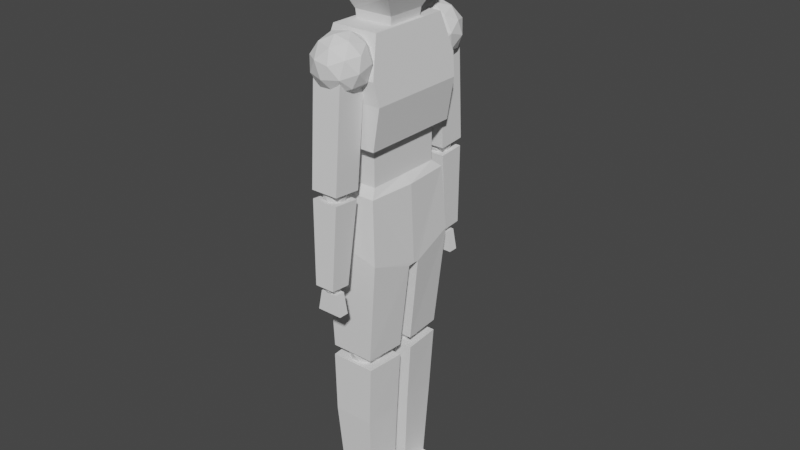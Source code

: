 # Source: person.blend  (saved by Blender 2.93.21; exported with 4.5.12 LTS)
import bpy
from mathutils import Matrix  # noqa: F401  (used for matrix-valued properties, if any)

bpy.ops.wm.read_factory_settings(use_empty=True)
scene = bpy.context.scene
scene.name = 'Scene'

# ---- collections
col_collection = bpy.data.collections.new('Collection'); scene.collection.children.link(col_collection)
col_collection_2 = bpy.data.collections.new('Collection 2'); scene.collection.children.link(col_collection_2)

# ---- world
world_world = bpy.data.worlds.new('World'); scene.world = world_world
world_world.use_nodes = True; world_world.node_tree.nodes.clear()
_N = world_world.node_tree.nodes; _L = world_world.node_tree.links
n0 = _N.new('ShaderNodeOutputWorld'); n0.name = 'World Output'; n0.location = (300, 300)
n1 = _N.new('ShaderNodeBackground'); n1.name = 'Background'; n1.location = (10, 300)
n1.inputs[0].default_value = (0.05088, 0.05088, 0.05088, 1.0)
_L.new(n1.outputs[0], n0.inputs[0])
n0.is_active_output = True
world_world.color = (0.05088, 0.05088, 0.05088)
world_world.use_sun_shadow = False
world_world.sun_shadow_jitter_overblur = 0.0

# ---- meshes
me_cube_001 = bpy.data.meshes.new('Cube.001')
me_cube_001.from_pydata([(-1.31, -0.9661, -0.4995), (-0.7474, -0.7474, 1.071), (-1.31, 0.9661, -0.4995), (-0.7474, 0.7474, 1.071), (1.144, -0.9661, -0.9575), (0.7474, -0.7474, 1.071), (1.144, 0.9661, -0.9575), (0.7474, 0.7474, 1.071), (-1.152, 0.903, -3.952), (-0.7474, 0.0, 1.071), (0.7195, 0.903, -3.952), (0.7474, 0.0, 1.071), (-1.112, 0.0, 0.858), (-0.9669, 0.9077, 0.858), (0.9669, 0.9077, 0.858), (1.112, 0.0, 0.858), (0.9669, -0.9077, 0.858), (-0.9669, -0.9077, 0.858), (-0.7474, 0.0, 2.111), (-0.7474, 0.7474, 2.111), (0.7474, 0.7474, 2.111), (0.7474, 0.0, 2.111), (0.7474, -0.7474, 2.111), (-0.7474, -0.7474, 2.111), (-1.11, 0.0, 2.182), (-1.11, 0.9523, 2.182), (1.11, 0.9523, 2.182), (1.11, 0.0, 2.182), (1.11, -0.9523, 2.182), (-1.11, -0.9523, 2.182), (-1.409, 0.0, 3.372), (-1.409, 0.9531, 3.372), (1.409, 0.9531, 3.372), (1.409, 0.0, 3.372), (1.409, -0.9531, 3.372), (-1.409, -0.9531, 3.372), (-0.9878, 0.0, 5.069), (-0.9878, 0.794, 5.069), (0.9878, 0.794, 5.069), (0.9878, 0.0, 5.069), (0.9878, -0.794, 5.069), (-0.9878, -0.794, 5.069), (-1.414, 0.118, -0.961), (-1.414, -0.118, -0.961), (-1.427, 0.0, -0.936), (1.248, -0.118, -1.419), (1.248, 0.118, -1.419), (1.261, 0.0, -1.394), (-1.152, -0.903, -3.952), (0.7195, -0.903, -3.952), (0.8396, -0.144, -3.952), (-1.272, -0.144, -3.952), (-1.272, 0.144, -3.952), (0.8396, 0.144, -3.952), (1.252, 0.0, 4.005), (1.252, 1.006, 4.005), (-1.252, -1.006, 4.005), (1.252, -1.006, 4.005), (-1.252, 1.006, 4.005), (-1.252, 0.0, 4.005)], [], [(6, 14, 15, 47, 46), (2, 13, 14, 6), (4, 16, 17, 0), (42, 44, 12, 13, 2), (42, 2, 8, 52), (45, 47, 15, 16, 4), (45, 4, 49, 50), (11, 7, 20, 21), (9, 3, 13, 12), (3, 7, 14, 13), (11, 5, 16, 15), (5, 1, 17, 16), (1, 9, 12, 17), (7, 11, 15, 14), (22, 21, 27, 28), (1, 5, 22, 23), (7, 3, 19, 20), (9, 1, 23, 18), (5, 11, 21, 22), (3, 9, 18, 19), (19, 18, 24, 25), (21, 20, 26, 27), (23, 22, 28, 29), (20, 19, 25, 26), (18, 23, 29, 24), (26, 25, 31, 32), (24, 29, 35, 30), (28, 27, 33, 34), (25, 24, 30, 31), (27, 26, 32, 33), (29, 28, 34, 35), (54, 55, 38, 39), (56, 57, 40, 41), (55, 58, 37, 38), (59, 56, 41, 36), (57, 54, 39, 40), (58, 59, 36, 37), (36, 41, 40, 39, 38, 37), (42, 43, 44), (45, 46, 47), (45, 43, 42, 46), (0, 17, 12, 44, 43), (0, 43, 51, 48), (4, 0, 48, 49), (43, 45, 50, 51), (2, 6, 10, 8), (6, 46, 53, 10), (46, 42, 52, 53), (31, 30, 59, 58), (34, 33, 54, 57), (30, 35, 56, 59), (32, 31, 58, 55), (35, 34, 57, 56), (33, 32, 55, 54), (10, 53, 52, 8), (50, 49, 48, 51)])
_uv = me_cube_001.uv_layers.new(name='UVMap')
_uv.uv.foreach_set('vector', [0.375, 0.5, 0.625, 0.5, 0.625, 0.625, 0.381, 0.625, 0.375, 0.6173, 0.375, 0.25, 0.625, 0.25, 0.625, 0.5, 0.375, 0.5, 0.375, 0.75, 0.625, 0.75, 0.625, 1.0, 0.375, 1.0, 0.375, 0.1327, 0.381, 0.125, 0.625, 0.125, 0.625, 0.25, 0.375, 0.25, 0.375, 0.1327, 0.375, 0.25, 0.375, 0.25, 0.375, 0.1327, 0.375, 0.6327, 0.381, 0.625, 0.625, 0.625, 0.625, 0.75, 0.375, 0.75, 0.375, 0.6327, 0.375, 0.75, 0.375, 0.75, 0.375, 0.6327, 0.6438, 0.625, 0.6438, 0.5188, 0.6438, 0.5188, 0.6438, 0.625, 0.8562, 0.625, 0.8562, 0.5188, 0.875, 0.5, 0.875, 0.625, 0.8562, 0.5188, 0.6438, 0.5188, 0.625, 0.5, 0.875, 0.5, 0.6438, 0.625, 0.6438, 0.7312, 0.625, 0.75, 0.625, 0.625, 0.6438, 0.7312, 0.8562, 0.7312, 0.875, 0.75, 0.625, 0.75, 0.8562, 0.7312, 0.8562, 0.625, 0.875, 0.625, 0.875, 0.75, 0.6438, 0.5188, 0.6438, 0.625, 0.625, 0.625, 0.625, 0.5, 0.6438, 0.7312, 0.6438, 0.625, 0.6438, 0.625, 0.6438, 0.7312, 0.8562, 0.7312, 0.6438, 0.7312, 0.6438, 0.7312, 0.8562, 0.7312, 0.6438, 0.5188, 0.8562, 0.5188, 0.8562, 0.5188, 0.6438, 0.5188, 0.8562, 0.625, 0.8562, 0.7312, 0.8562, 0.7312, 0.8562, 0.625, 0.6438, 0.7312, 0.6438, 0.625, 0.6438, 0.625, 0.6438, 0.7312, 0.8562, 0.5188, 0.8562, 0.625, 0.8562, 0.625, 0.8562, 0.5188, 0.8562, 0.5188, 0.8562, 0.625, 0.8562, 0.625, 0.8562, 0.5188, 0.6438, 0.625, 0.6438, 0.5188, 0.6438, 0.5188, 0.6438, 0.625, 0.8562, 0.7312, 0.6438, 0.7312, 0.6438, 0.7312, 0.8562, 0.7312, 0.6438, 0.5188, 0.8562, 0.5188, 0.8562, 0.5188, 0.6438, 0.5188, 0.8562, 0.625, 0.8562, 0.7312, 0.8562, 0.7312, 0.8562, 0.625, 0.6438, 0.5188, 0.8562, 0.5188, 0.8562, 0.5188, 0.6438, 0.5188, 0.8562, 0.625, 0.8562, 0.7312, 0.8562, 0.7312, 0.8562, 0.625, 0.6438, 0.7312, 0.6438, 0.625, 0.6438, 0.625, 0.6438, 0.7312, 0.8562, 0.5188, 0.8562, 0.625, 0.8562, 0.625, 0.8562, 0.5188, 0.6438, 0.625, 0.6438, 0.5188, 0.6438, 0.5188, 0.6438, 0.625, 0.8562, 0.7312, 0.6438, 0.7312, 0.6438, 0.7312, 0.8562, 0.7312, 0.6438, 0.625, 0.6438, 0.5188, 0.6438, 0.5188, 0.6438, 0.625, 0.8562, 0.7312, 0.6438, 0.7312, 0.6438, 0.7312, 0.8562, 0.7312, 0.6438, 0.5188, 0.8562, 0.5188, 0.8562, 0.5188, 0.6438, 0.5188, 0.8562, 0.625, 0.8562, 0.7312, 0.8562, 0.7312, 0.8562, 0.625, 0.6438, 0.7312, 0.6438, 0.625, 0.6438, 0.625, 0.6438, 0.7312, 0.8562, 0.5188, 0.8562, 0.625, 0.8562, 0.625, 0.8562, 0.5188, 0.8562, 0.625, 0.8562, 0.7312, 0.6438, 0.7312, 0.6438, 0.625, 0.6438, 0.5188, 0.8562, 0.5188, 0.3804, 0.1318, 0.375, 0.1173, 0.381, 0.125, 0.375, 0.6327, 0.3739, 0.6219, 0.381, 0.625, 0.375, 0.6327, 0.125, 0.6327, 0.125, 0.6173, 0.375, 0.6173, 0.375, 0.0, 0.625, 0.0, 0.625, 0.125, 0.381, 0.125, 0.375, 0.1173, 0.375, 0.0, 0.375, 0.1173, 0.375, 0.1173, 0.375, 0.0, 0.375, 0.75, 0.375, 1.0, 0.375, 1.0, 0.375, 0.75, 0.125, 0.6327, 0.375, 0.6327, 0.375, 0.6327, 0.125, 0.6327, 0.375, 0.25, 0.375, 0.5, 0.375, 0.5, 0.375, 0.25, 0.375, 0.5, 0.375, 0.6173, 0.375, 0.6173, 0.375, 0.5, 0.375, 0.6173, 0.125, 0.6173, 0.125, 0.6173, 0.375, 0.6173, 0.8562, 0.5188, 0.8562, 0.625, 0.8562, 0.625, 0.8562, 0.5188, 0.6438, 0.7312, 0.6438, 0.625, 0.6438, 0.625, 0.6438, 0.7312, 0.8562, 0.625, 0.8562, 0.7312, 0.8562, 0.7312, 0.8562, 0.625, 0.6438, 0.5188, 0.8562, 0.5188, 0.8562, 0.5188, 0.6438, 0.5188, 0.8562, 0.7312, 0.6438, 0.7312, 0.6438, 0.7312, 0.8562, 0.7312, 0.6438, 0.625, 0.6438, 0.5188, 0.6438, 0.5188, 0.6438, 0.625, 0.375, 0.5, 0.375, 0.6173, 0.375, 0.1327, 0.375, 0.25, 0.375, 0.6327, 0.375, 0.75, 0.375, 1.0, 0.375, 0.1173])
me_cube_001.use_remesh_fix_poles = True
me_cube_001.use_remesh_preserve_attributes = False
me_cube_001.use_mirror_y = True
me_cube_001.update()
me_plane = bpy.data.meshes.new('Plane')
me_plane.from_pydata([(4.47e-08, 0.0, -1.893), (1.369, -0.995, -0.8464), (-0.5231, -1.61, -0.8464), (-1.693, 0.0, -0.8464), (-0.5231, 1.61, -0.8464), (1.369, 0.995, -0.8464), (0.5231, -1.61, 0.8464), (-1.369, -0.995, 0.8464), (-1.369, 0.995, 0.8464), (0.5231, 1.61, 0.8464), (1.693, 0.0, 0.8464), (4.47e-08, 0.0, 1.893), (-0.3075, -0.9463, -1.61), (0.8049, -0.5848, -1.61), (0.4975, -1.531, -0.995), (1.61, 0.0, -0.995), (0.8049, 0.5848, -1.61), (-0.995, 0.0, -1.61), (-1.302, -0.9463, -0.995), (-0.3075, 0.9463, -1.61), (-1.302, 0.9463, -0.995), (0.4975, 1.531, -0.995), (1.8, -0.5848, -2.98e-07), (1.8, 0.5848, -2.98e-07), (4.47e-08, -1.893, -2.98e-07), (1.112, -1.531, -2.98e-07), (-1.8, -0.5848, -2.98e-07), (-1.112, -1.531, -2.98e-07), (-1.112, 1.531, -2.98e-07), (-1.8, 0.5848, -2.98e-07), (1.112, 1.531, -2.98e-07), (4.47e-08, 1.893, -2.98e-07), (1.302, -0.9463, 0.995), (-0.4975, -1.531, 0.995), (-1.61, 0.0, 0.995), (-0.4975, 1.531, 0.995), (1.302, 0.9463, 0.995), (0.3075, -0.9463, 1.61), (0.995, 0.0, 1.61), (-0.8049, -0.5848, 1.61), (-0.8049, 0.5848, 1.61), (0.3075, 0.9463, 1.61)], [], [(0, 13, 12), (1, 13, 15), (0, 12, 17), (0, 17, 19), (0, 19, 16), (1, 15, 22), (2, 14, 24), (3, 18, 26), (4, 20, 28), (5, 21, 30), (1, 22, 25), (2, 24, 27), (3, 26, 29), (4, 28, 31), (5, 30, 23), (6, 32, 37), (7, 33, 39), (8, 34, 40), (9, 35, 41), (10, 36, 38), (38, 41, 11), (38, 36, 41), (36, 9, 41), (41, 40, 11), (41, 35, 40), (35, 8, 40), (40, 39, 11), (40, 34, 39), (34, 7, 39), (39, 37, 11), (39, 33, 37), (33, 6, 37), (37, 38, 11), (37, 32, 38), (32, 10, 38), (23, 36, 10), (23, 30, 36), (30, 9, 36), (31, 35, 9), (31, 28, 35), (28, 8, 35), (29, 34, 8), (29, 26, 34), (26, 7, 34), (27, 33, 7), (27, 24, 33), (24, 6, 33), (25, 32, 6), (25, 22, 32), (22, 10, 32), (30, 31, 9), (30, 21, 31), (21, 4, 31), (28, 29, 8), (28, 20, 29), (20, 3, 29), (26, 27, 7), (26, 18, 27), (18, 2, 27), (24, 25, 6), (24, 14, 25), (14, 1, 25), (22, 23, 10), (22, 15, 23), (15, 5, 23), (16, 21, 5), (16, 19, 21), (19, 4, 21), (19, 20, 4), (19, 17, 20), (17, 3, 20), (17, 18, 3), (17, 12, 18), (12, 2, 18), (15, 16, 5), (15, 13, 16), (13, 0, 16), (12, 14, 2), (12, 13, 14), (13, 1, 14)])
_uv = me_plane.uv_layers.new(name='UVMap')
_uv.uv.foreach_set('vector', [0.1818, 0.0, 0.2273, 0.07873, 0.1364, 0.07873, 0.2727, 0.1575, 0.3182, 0.07873, 0.3636, 0.1575, 0.9091, 0.0, 0.9545, 0.07873, 0.8636, 0.07873, 0.7273, 0.0, 0.7727, 0.07873, 0.6818, 0.07873, 0.5455, 0.0, 0.5909, 0.07873, 0.5, 0.07873, 0.2727, 0.1575, 0.3636, 0.1575, 0.3182, 0.2362, 0.09091, 0.1575, 0.1818, 0.1575, 0.1364, 0.2362, 0.8182, 0.1575, 0.9091, 0.1575, 0.8636, 0.2362, 0.6364, 0.1575, 0.7273, 0.1575, 0.6818, 0.2362, 0.4545, 0.1575, 0.5455, 0.1575, 0.5, 0.2362, 0.2727, 0.1575, 0.3182, 0.2362, 0.2273, 0.2362, 0.09091, 0.1575, 0.1364, 0.2362, 0.04546, 0.2362, 0.8182, 0.1575, 0.8636, 0.2362, 0.7727, 0.2362, 0.6364, 0.1575, 0.6818, 0.2362, 0.5909, 0.2362, 0.4545, 0.1575, 0.5, 0.2362, 0.4091, 0.2362, 0.1818, 0.3149, 0.2727, 0.3149, 0.2273, 0.3937, 0.0, 0.3149, 0.09091, 0.3149, 0.04546, 0.3937, 0.7273, 0.3149, 0.8182, 0.3149, 0.7727, 0.3937, 0.5455, 0.3149, 0.6364, 0.3149, 0.5909, 0.3937, 0.3636, 0.3149, 0.4545, 0.3149, 0.4091, 0.3937, 0.4091, 0.3937, 0.5, 0.3937, 0.4545, 0.4724, 0.4091, 0.3937, 0.4545, 0.3149, 0.5, 0.3937, 0.4545, 0.3149, 0.5455, 0.3149, 0.5, 0.3937, 0.5909, 0.3937, 0.6818, 0.3937, 0.6364, 0.4724, 0.5909, 0.3937, 0.6364, 0.3149, 0.6818, 0.3937, 0.6364, 0.3149, 0.7273, 0.3149, 0.6818, 0.3937, 0.7727, 0.3937, 0.8636, 0.3937, 0.8182, 0.4724, 0.7727, 0.3937, 0.8182, 0.3149, 0.8636, 0.3937, 0.8182, 0.3149, 0.9091, 0.3149, 0.8636, 0.3937, 0.04546, 0.3937, 0.1364, 0.3937, 0.09091, 0.4724, 0.04546, 0.3937, 0.09091, 0.3149, 0.1364, 0.3937, 0.09091, 0.3149, 0.1818, 0.3149, 0.1364, 0.3937, 0.2273, 0.3937, 0.3182, 0.3937, 0.2727, 0.4724, 0.2273, 0.3937, 0.2727, 0.3149, 0.3182, 0.3937, 0.2727, 0.3149, 0.3636, 0.3149, 0.3182, 0.3937, 0.4091, 0.2362, 0.4545, 0.3149, 0.3636, 0.3149, 0.4091, 0.2362, 0.5, 0.2362, 0.4545, 0.3149, 0.5, 0.2362, 0.5455, 0.3149, 0.4545, 0.3149, 0.5909, 0.2362, 0.6364, 0.3149, 0.5455, 0.3149, 0.5909, 0.2362, 0.6818, 0.2362, 0.6364, 0.3149, 0.6818, 0.2362, 0.7273, 0.3149, 0.6364, 0.3149, 0.7727, 0.2362, 0.8182, 0.3149, 0.7273, 0.3149, 0.7727, 0.2362, 0.8636, 0.2362, 0.8182, 0.3149, 0.8636, 0.2362, 0.9091, 0.3149, 0.8182, 0.3149, 0.04546, 0.2362, 0.09091, 0.3149, 0.0, 0.3149, 0.04546, 0.2362, 0.1364, 0.2362, 0.09091, 0.3149, 0.1364, 0.2362, 0.1818, 0.3149, 0.09091, 0.3149, 0.2273, 0.2362, 0.2727, 0.3149, 0.1818, 0.3149, 0.2273, 0.2362, 0.3182, 0.2362, 0.2727, 0.3149, 0.3182, 0.2362, 0.3636, 0.3149, 0.2727, 0.3149, 0.5, 0.2362, 0.5909, 0.2362, 0.5455, 0.3149, 0.5, 0.2362, 0.5455, 0.1575, 0.5909, 0.2362, 0.5455, 0.1575, 0.6364, 0.1575, 0.5909, 0.2362, 0.6818, 0.2362, 0.7727, 0.2362, 0.7273, 0.3149, 0.6818, 0.2362, 0.7273, 0.1575, 0.7727, 0.2362, 0.7273, 0.1575, 0.8182, 0.1575, 0.7727, 0.2362, 0.8636, 0.2362, 0.9545, 0.2362, 0.9091, 0.3149, 0.8636, 0.2362, 0.9091, 0.1575, 0.9545, 0.2362, 0.9091, 0.1575, 1.0, 0.1575, 0.9545, 0.2362, 0.1364, 0.2362, 0.2273, 0.2362, 0.1818, 0.3149, 0.1364, 0.2362, 0.1818, 0.1575, 0.2273, 0.2362, 0.1818, 0.1575, 0.2727, 0.1575, 0.2273, 0.2362, 0.3182, 0.2362, 0.4091, 0.2362, 0.3636, 0.3149, 0.3182, 0.2362, 0.3636, 0.1575, 0.4091, 0.2362, 0.3636, 0.1575, 0.4545, 0.1575, 0.4091, 0.2362, 0.5, 0.07873, 0.5455, 0.1575, 0.4545, 0.1575, 0.5, 0.07873, 0.5909, 0.07873, 0.5455, 0.1575, 0.5909, 0.07873, 0.6364, 0.1575, 0.5455, 0.1575, 0.6818, 0.07873, 0.7273, 0.1575, 0.6364, 0.1575, 0.6818, 0.07873, 0.7727, 0.07873, 0.7273, 0.1575, 0.7727, 0.07873, 0.8182, 0.1575, 0.7273, 0.1575, 0.8636, 0.07873, 0.9091, 0.1575, 0.8182, 0.1575, 0.8636, 0.07873, 0.9545, 0.07873, 0.9091, 0.1575, 0.9545, 0.07873, 1.0, 0.1575, 0.9091, 0.1575, 0.3636, 0.1575, 0.4091, 0.07873, 0.4545, 0.1575, 0.3636, 0.1575, 0.3182, 0.07873, 0.4091, 0.07873, 0.3182, 0.07873, 0.3636, 0.0, 0.4091, 0.07873, 0.1364, 0.07873, 0.1818, 0.1575, 0.09091, 0.1575, 0.1364, 0.07873, 0.2273, 0.07873, 0.1818, 0.1575, 0.2273, 0.07873, 0.2727, 0.1575, 0.1818, 0.1575])
me_plane.use_remesh_fix_poles = True
me_plane.use_remesh_preserve_attributes = False
me_plane.update()
me_cube = bpy.data.meshes.new('Cube')
me_cube.from_pydata([(-2.704, 2.434, -13.4), (-2.915, -5.576, 6.112), (-2.704, 7.457, -11.4), (-2.915, -0.1604, 8.271), (2.704, 2.434, -13.4), (2.915, -5.576, 6.112), (2.704, 7.457, -11.4), (2.915, -0.1604, 8.271)], [], [(0, 1, 3, 2), (2, 3, 7, 6), (6, 7, 5, 4), (4, 5, 1, 0), (2, 6, 4, 0), (7, 3, 1, 5)])
_uv = me_cube.uv_layers.new(name='UVMap')
_uv.uv.foreach_set('vector', [0.375, 0.0, 0.625, 0.0, 0.625, 0.25, 0.375, 0.25, 0.375, 0.25, 0.625, 0.25, 0.625, 0.5, 0.375, 0.5, 0.375, 0.5, 0.625, 0.5, 0.625, 0.75, 0.375, 0.75, 0.375, 0.75, 0.625, 0.75, 0.625, 1.0, 0.375, 1.0, 0.125, 0.5, 0.375, 0.5, 0.375, 0.75, 0.125, 0.75, 0.625, 0.5, 0.875, 0.5, 0.875, 0.75, 0.625, 0.75])
me_cube.use_remesh_fix_poles = True
me_cube.use_remesh_preserve_attributes = False
me_cube.update()
me_cube_002 = bpy.data.meshes.new('Cube.002')
me_cube_002.from_pydata([(1.49e-07, -1.907e-06, -2.134), (1.544, -1.122, -0.9543), (-0.5898, -1.815, -0.9543), (-1.909, -1.907e-06, -0.9543), (-0.5898, 1.815, -0.9543), (1.544, 1.122, -0.9543), (0.5898, -1.815, 0.9543), (-1.544, -1.122, 0.9543), (-1.544, 1.122, 0.9543), (0.5898, 1.815, 0.9543), (1.909, -1.907e-06, 0.9543), (1.49e-07, -1.907e-06, 2.134), (-0.3467, -1.067, -1.815), (0.9076, -0.6594, -1.815), (0.5609, -1.726, -1.122), (1.815, -1.907e-06, -1.122), (0.9076, 0.6594, -1.815), (-1.122, -1.907e-06, -1.815), (-1.468, -1.067, -1.122), (-0.3467, 1.067, -1.815), (-1.468, 1.067, -1.122), (0.5609, 1.726, -1.122), (2.029, -0.6594, 3.815e-06), (2.029, 0.6594, 3.815e-06), (1.49e-07, -2.134, 3.815e-06), (1.254, -1.726, 3.815e-06), (-2.029, -0.6594, 3.815e-06), (-1.254, -1.726, 3.815e-06), (-1.254, 1.726, 3.815e-06), (-2.029, 0.6594, 3.815e-06), (1.254, 1.726, 3.815e-06), (1.49e-07, 2.134, 3.815e-06), (1.468, -1.067, 1.122), (-0.5609, -1.726, 1.122), (-1.815, -1.907e-06, 1.122), (-0.5609, 1.726, 1.122), (1.468, 1.067, 1.122), (0.3467, -1.067, 1.815), (1.122, -1.907e-06, 1.815), (-0.9076, -0.6594, 1.815), (-0.9076, 0.6594, 1.815), (0.3467, 1.067, 1.815)], [], [(0, 13, 12), (1, 13, 15), (0, 12, 17), (0, 17, 19), (0, 19, 16), (1, 15, 22), (2, 14, 24), (3, 18, 26), (4, 20, 28), (5, 21, 30), (1, 22, 25), (2, 24, 27), (3, 26, 29), (4, 28, 31), (5, 30, 23), (6, 32, 37), (7, 33, 39), (8, 34, 40), (9, 35, 41), (10, 36, 38), (38, 41, 11), (38, 36, 41), (36, 9, 41), (41, 40, 11), (41, 35, 40), (35, 8, 40), (40, 39, 11), (40, 34, 39), (34, 7, 39), (39, 37, 11), (39, 33, 37), (33, 6, 37), (37, 38, 11), (37, 32, 38), (32, 10, 38), (23, 36, 10), (23, 30, 36), (30, 9, 36), (31, 35, 9), (31, 28, 35), (28, 8, 35), (29, 34, 8), (29, 26, 34), (26, 7, 34), (27, 33, 7), (27, 24, 33), (24, 6, 33), (25, 32, 6), (25, 22, 32), (22, 10, 32), (30, 31, 9), (30, 21, 31), (21, 4, 31), (28, 29, 8), (28, 20, 29), (20, 3, 29), (26, 27, 7), (26, 18, 27), (18, 2, 27), (24, 25, 6), (24, 14, 25), (14, 1, 25), (22, 23, 10), (22, 15, 23), (15, 5, 23), (16, 21, 5), (16, 19, 21), (19, 4, 21), (19, 20, 4), (19, 17, 20), (17, 3, 20), (17, 18, 3), (17, 12, 18), (12, 2, 18), (15, 16, 5), (15, 13, 16), (13, 0, 16), (12, 14, 2), (12, 13, 14), (13, 1, 14)])
_uv = me_cube_002.uv_layers.new(name='UVMap')
_uv.uv.foreach_set('vector', [0.1818, 0.0, 0.2273, 0.07873, 0.1364, 0.07873, 0.2727, 0.1575, 0.3182, 0.07873, 0.3636, 0.1575, 0.9091, 0.0, 0.9545, 0.07873, 0.8636, 0.07873, 0.7273, 0.0, 0.7727, 0.07873, 0.6818, 0.07873, 0.5455, 0.0, 0.5909, 0.07873, 0.5, 0.07873, 0.2727, 0.1575, 0.3636, 0.1575, 0.3182, 0.2362, 0.09091, 0.1575, 0.1818, 0.1575, 0.1364, 0.2362, 0.8182, 0.1575, 0.9091, 0.1575, 0.8636, 0.2362, 0.6364, 0.1575, 0.7273, 0.1575, 0.6818, 0.2362, 0.4545, 0.1575, 0.5455, 0.1575, 0.5, 0.2362, 0.2727, 0.1575, 0.3182, 0.2362, 0.2273, 0.2362, 0.09091, 0.1575, 0.1364, 0.2362, 0.04546, 0.2362, 0.8182, 0.1575, 0.8636, 0.2362, 0.7727, 0.2362, 0.6364, 0.1575, 0.6818, 0.2362, 0.5909, 0.2362, 0.4545, 0.1575, 0.5, 0.2362, 0.4091, 0.2362, 0.1818, 0.3149, 0.2727, 0.3149, 0.2273, 0.3937, 0.0, 0.3149, 0.09091, 0.3149, 0.04546, 0.3937, 0.7273, 0.3149, 0.8182, 0.3149, 0.7727, 0.3937, 0.5455, 0.3149, 0.6364, 0.3149, 0.5909, 0.3937, 0.3636, 0.3149, 0.4545, 0.3149, 0.4091, 0.3937, 0.4091, 0.3937, 0.5, 0.3937, 0.4545, 0.4724, 0.4091, 0.3937, 0.4545, 0.3149, 0.5, 0.3937, 0.4545, 0.3149, 0.5455, 0.3149, 0.5, 0.3937, 0.5909, 0.3937, 0.6818, 0.3937, 0.6364, 0.4724, 0.5909, 0.3937, 0.6364, 0.3149, 0.6818, 0.3937, 0.6364, 0.3149, 0.7273, 0.3149, 0.6818, 0.3937, 0.7727, 0.3937, 0.8636, 0.3937, 0.8182, 0.4724, 0.7727, 0.3937, 0.8182, 0.3149, 0.8636, 0.3937, 0.8182, 0.3149, 0.9091, 0.3149, 0.8636, 0.3937, 0.04546, 0.3937, 0.1364, 0.3937, 0.09091, 0.4724, 0.04546, 0.3937, 0.09091, 0.3149, 0.1364, 0.3937, 0.09091, 0.3149, 0.1818, 0.3149, 0.1364, 0.3937, 0.2273, 0.3937, 0.3182, 0.3937, 0.2727, 0.4724, 0.2273, 0.3937, 0.2727, 0.3149, 0.3182, 0.3937, 0.2727, 0.3149, 0.3636, 0.3149, 0.3182, 0.3937, 0.4091, 0.2362, 0.4545, 0.3149, 0.3636, 0.3149, 0.4091, 0.2362, 0.5, 0.2362, 0.4545, 0.3149, 0.5, 0.2362, 0.5455, 0.3149, 0.4545, 0.3149, 0.5909, 0.2362, 0.6364, 0.3149, 0.5455, 0.3149, 0.5909, 0.2362, 0.6818, 0.2362, 0.6364, 0.3149, 0.6818, 0.2362, 0.7273, 0.3149, 0.6364, 0.3149, 0.7727, 0.2362, 0.8182, 0.3149, 0.7273, 0.3149, 0.7727, 0.2362, 0.8636, 0.2362, 0.8182, 0.3149, 0.8636, 0.2362, 0.9091, 0.3149, 0.8182, 0.3149, 0.04546, 0.2362, 0.09091, 0.3149, 0.0, 0.3149, 0.04546, 0.2362, 0.1364, 0.2362, 0.09091, 0.3149, 0.1364, 0.2362, 0.1818, 0.3149, 0.09091, 0.3149, 0.2273, 0.2362, 0.2727, 0.3149, 0.1818, 0.3149, 0.2273, 0.2362, 0.3182, 0.2362, 0.2727, 0.3149, 0.3182, 0.2362, 0.3636, 0.3149, 0.2727, 0.3149, 0.5, 0.2362, 0.5909, 0.2362, 0.5455, 0.3149, 0.5, 0.2362, 0.5455, 0.1575, 0.5909, 0.2362, 0.5455, 0.1575, 0.6364, 0.1575, 0.5909, 0.2362, 0.6818, 0.2362, 0.7727, 0.2362, 0.7273, 0.3149, 0.6818, 0.2362, 0.7273, 0.1575, 0.7727, 0.2362, 0.7273, 0.1575, 0.8182, 0.1575, 0.7727, 0.2362, 0.8636, 0.2362, 0.9545, 0.2362, 0.9091, 0.3149, 0.8636, 0.2362, 0.9091, 0.1575, 0.9545, 0.2362, 0.9091, 0.1575, 1.0, 0.1575, 0.9545, 0.2362, 0.1364, 0.2362, 0.2273, 0.2362, 0.1818, 0.3149, 0.1364, 0.2362, 0.1818, 0.1575, 0.2273, 0.2362, 0.1818, 0.1575, 0.2727, 0.1575, 0.2273, 0.2362, 0.3182, 0.2362, 0.4091, 0.2362, 0.3636, 0.3149, 0.3182, 0.2362, 0.3636, 0.1575, 0.4091, 0.2362, 0.3636, 0.1575, 0.4545, 0.1575, 0.4091, 0.2362, 0.5, 0.07873, 0.5455, 0.1575, 0.4545, 0.1575, 0.5, 0.07873, 0.5909, 0.07873, 0.5455, 0.1575, 0.5909, 0.07873, 0.6364, 0.1575, 0.5455, 0.1575, 0.6818, 0.07873, 0.7273, 0.1575, 0.6364, 0.1575, 0.6818, 0.07873, 0.7727, 0.07873, 0.7273, 0.1575, 0.7727, 0.07873, 0.8182, 0.1575, 0.7273, 0.1575, 0.8636, 0.07873, 0.9091, 0.1575, 0.8182, 0.1575, 0.8636, 0.07873, 0.9545, 0.07873, 0.9091, 0.1575, 0.9545, 0.07873, 1.0, 0.1575, 0.9091, 0.1575, 0.3636, 0.1575, 0.4091, 0.07873, 0.4545, 0.1575, 0.3636, 0.1575, 0.3182, 0.07873, 0.4091, 0.07873, 0.3182, 0.07873, 0.3636, 0.0, 0.4091, 0.07873, 0.1364, 0.07873, 0.1818, 0.1575, 0.09091, 0.1575, 0.1364, 0.07873, 0.2273, 0.07873, 0.1818, 0.1575, 0.2273, 0.07873, 0.2727, 0.1575, 0.1818, 0.1575])
me_cube_002.use_remesh_fix_poles = True
me_cube_002.use_remesh_preserve_attributes = False
me_cube_002.update()
me_cube_003 = bpy.data.meshes.new('Cube.003')
me_cube_003.from_pydata([(-1.968, 0.7127, -7.1), (-2.601, -5.885, 7.734), (-1.968, 4.369, -5.641), (-2.601, -1.053, 9.661), (1.968, 0.7127, -7.1), (2.601, -5.885, 7.734), (1.968, 4.369, -5.641), (2.601, -1.053, 9.661)], [], [(0, 1, 3, 2), (2, 3, 7, 6), (6, 7, 5, 4), (4, 5, 1, 0), (2, 6, 4, 0), (7, 3, 1, 5)])
_uv = me_cube_003.uv_layers.new(name='UVMap')
_uv.uv.foreach_set('vector', [0.375, 0.0, 0.625, 0.0, 0.625, 0.25, 0.375, 0.25, 0.375, 0.25, 0.625, 0.25, 0.625, 0.5, 0.375, 0.5, 0.375, 0.5, 0.625, 0.5, 0.625, 0.75, 0.375, 0.75, 0.375, 0.75, 0.625, 0.75, 0.625, 1.0, 0.375, 1.0, 0.125, 0.5, 0.375, 0.5, 0.375, 0.75, 0.125, 0.75, 0.625, 0.5, 0.875, 0.5, 0.875, 0.75, 0.625, 0.75])
me_cube_003.use_remesh_fix_poles = True
me_cube_003.use_remesh_preserve_attributes = False
me_cube_003.update()
me_cube_007 = bpy.data.meshes.new('Cube.007')
me_cube_007.from_pydata([(-1.0, -1.0, -1.0), (-1.105, -1.148, 0.697), (-1.0, 1.0, -1.0), (-1.105, 1.148, 0.697), (1.0, -1.0, -1.0), (1.192, -1.148, 0.697), (1.0, 1.0, -1.0), (1.192, 1.148, 0.697), (-2.041, -2.122, 2.724), (-2.041, 2.122, 2.724), (1.689, 1.996, 1.868), (1.689, -1.996, 1.868), (-1.431, -1.877, 4.941), (-1.431, 1.877, 4.941), (1.691, 1.975, 5.761), (1.691, -1.975, 5.761)], [], [(0, 1, 3, 2), (2, 3, 7, 6), (6, 7, 5, 4), (4, 5, 1, 0), (2, 6, 4, 0), (3, 1, 8, 9), (8, 11, 15, 12), (1, 5, 11, 8), (7, 3, 9, 10), (5, 7, 10, 11), (14, 13, 12, 15), (10, 9, 13, 14), (11, 10, 14, 15), (9, 8, 12, 13)])
_uv = me_cube_007.uv_layers.new(name='UVMap')
_uv.uv.foreach_set('vector', [0.375, 0.0, 0.625, 0.0, 0.625, 0.25, 0.375, 0.25, 0.375, 0.25, 0.625, 0.25, 0.625, 0.5, 0.375, 0.5, 0.375, 0.5, 0.625, 0.5, 0.625, 0.75, 0.375, 0.75, 0.375, 0.75, 0.625, 0.75, 0.625, 1.0, 0.375, 1.0, 0.125, 0.5, 0.375, 0.5, 0.375, 0.75, 0.125, 0.75, 0.625, 0.25, 0.625, 0.0, 0.625, 0.0, 0.625, 0.25, 0.625, 1.0, 0.625, 0.75, 0.625, 0.75, 0.625, 1.0, 0.625, 1.0, 0.625, 0.75, 0.625, 0.75, 0.625, 1.0, 0.625, 0.5, 0.625, 0.25, 0.625, 0.25, 0.625, 0.5, 0.625, 0.75, 0.625, 0.5, 0.625, 0.5, 0.625, 0.75, 0.625, 0.5, 0.875, 0.5, 0.875, 0.75, 0.625, 0.75, 0.625, 0.5, 0.625, 0.25, 0.625, 0.25, 0.625, 0.5, 0.625, 0.75, 0.625, 0.5, 0.625, 0.5, 0.625, 0.75, 0.625, 0.25, 0.625, 0.0, 0.625, 0.0, 0.625, 0.25])
me_cube_007.use_remesh_fix_poles = True
me_cube_007.use_remesh_preserve_attributes = False
me_cube_007.use_mirror_y = True
me_cube_007.update()
me_plane_002 = bpy.data.meshes.new('Plane.002')
me_plane_002.from_pydata([(-1.0, -1.0, 0.0), (1.0, -1.0, 0.0), (-1.0, 1.0, 0.0), (1.0, 1.0, 0.0), (-0.3543, 1.963, -8.104), (0.5091, 1.335, -7.444), (-0.6842, 0.9477, -7.444), (-1.422, 1.963, -7.444), (-0.6842, 2.978, -7.444), (0.5091, 2.59, -7.444), (-0.02454, 0.9477, -6.377), (-1.218, 1.335, -6.377), (-1.218, 2.59, -6.377), (-0.02454, 2.978, -6.377), (0.7129, 1.963, -6.377), (-0.3543, 1.963, -5.717), (-0.5482, 1.366, -7.926), (0.1532, 1.594, -7.926), (-0.04067, 0.9974, -7.538), (0.6607, 1.963, -7.538), (0.1532, 2.332, -7.926), (-0.9817, 1.963, -7.926), (-1.176, 1.366, -7.538), (-0.5482, 2.559, -7.926), (-1.176, 2.559, -7.538), (-0.04067, 2.928, -7.538), (0.7805, 1.594, -6.911), (0.7805, 2.332, -6.911), (-0.3543, 0.7695, -6.911), (0.347, 0.9974, -6.911), (-1.489, 1.594, -6.911), (-1.056, 0.9974, -6.911), (-1.056, 2.928, -6.911), (-1.489, 2.332, -6.911), (0.347, 2.928, -6.911), (-0.3543, 3.156, -6.911), (0.4668, 1.366, -6.283), (-0.668, 0.9974, -6.283), (-1.369, 1.963, -6.283), (-0.668, 2.928, -6.283), (0.4668, 2.559, -6.283), (-0.1605, 1.366, -5.896), (0.273, 1.963, -5.896), (-0.8619, 1.594, -5.896), (-0.8619, 2.332, -5.896), (-0.1605, 2.559, -5.896)], [], [(0, 1, 3, 2), (4, 17, 16), (5, 17, 19), (4, 16, 21), (4, 21, 23), (4, 23, 20), (5, 19, 26), (6, 18, 28), (7, 22, 30), (8, 24, 32), (9, 25, 34), (5, 26, 29), (6, 28, 31), (7, 30, 33), (8, 32, 35), (9, 34, 27), (10, 36, 41), (11, 37, 43), (12, 38, 44), (13, 39, 45), (14, 40, 42), (42, 45, 15), (42, 40, 45), (40, 13, 45), (45, 44, 15), (45, 39, 44), (39, 12, 44), (44, 43, 15), (44, 38, 43), (38, 11, 43), (43, 41, 15), (43, 37, 41), (37, 10, 41), (41, 42, 15), (41, 36, 42), (36, 14, 42), (27, 40, 14), (27, 34, 40), (34, 13, 40), (35, 39, 13), (35, 32, 39), (32, 12, 39), (33, 38, 12), (33, 30, 38), (30, 11, 38), (31, 37, 11), (31, 28, 37), (28, 10, 37), (29, 36, 10), (29, 26, 36), (26, 14, 36), (34, 35, 13), (34, 25, 35), (25, 8, 35), (32, 33, 12), (32, 24, 33), (24, 7, 33), (30, 31, 11), (30, 22, 31), (22, 6, 31), (28, 29, 10), (28, 18, 29), (18, 5, 29), (26, 27, 14), (26, 19, 27), (19, 9, 27), (20, 25, 9), (20, 23, 25), (23, 8, 25), (23, 24, 8), (23, 21, 24), (21, 7, 24), (21, 22, 7), (21, 16, 22), (16, 6, 22), (19, 20, 9), (19, 17, 20), (17, 4, 20), (16, 18, 6), (16, 17, 18), (17, 5, 18)])
_uv = me_plane_002.uv_layers.new(name='UVMap')
_uv.uv.foreach_set('vector', [0.0, 0.0, 1.0, 0.0, 1.0, 1.0, 0.0, 1.0, 0.1818, 0.0, 0.2273, 0.07873, 0.1364, 0.07873, 0.2727, 0.1575, 0.3182, 0.07873, 0.3636, 0.1575, 0.9091, 0.0, 0.9545, 0.07873, 0.8636, 0.07873, 0.7273, 0.0, 0.7727, 0.07873, 0.6818, 0.07873, 0.5455, 0.0, 0.5909, 0.07873, 0.5, 0.07873, 0.2727, 0.1575, 0.3636, 0.1575, 0.3182, 0.2362, 0.09091, 0.1575, 0.1818, 0.1575, 0.1364, 0.2362, 0.8182, 0.1575, 0.9091, 0.1575, 0.8636, 0.2362, 0.6364, 0.1575, 0.7273, 0.1575, 0.6818, 0.2362, 0.4545, 0.1575, 0.5455, 0.1575, 0.5, 0.2362, 0.2727, 0.1575, 0.3182, 0.2362, 0.2273, 0.2362, 0.09091, 0.1575, 0.1364, 0.2362, 0.04546, 0.2362, 0.8182, 0.1575, 0.8636, 0.2362, 0.7727, 0.2362, 0.6364, 0.1575, 0.6818, 0.2362, 0.5909, 0.2362, 0.4545, 0.1575, 0.5, 0.2362, 0.4091, 0.2362, 0.1818, 0.3149, 0.2727, 0.3149, 0.2273, 0.3937, 0.0, 0.3149, 0.09091, 0.3149, 0.04546, 0.3937, 0.7273, 0.3149, 0.8182, 0.3149, 0.7727, 0.3937, 0.5455, 0.3149, 0.6364, 0.3149, 0.5909, 0.3937, 0.3636, 0.3149, 0.4545, 0.3149, 0.4091, 0.3937, 0.4091, 0.3937, 0.5, 0.3937, 0.4545, 0.4724, 0.4091, 0.3937, 0.4545, 0.3149, 0.5, 0.3937, 0.4545, 0.3149, 0.5455, 0.3149, 0.5, 0.3937, 0.5909, 0.3937, 0.6818, 0.3937, 0.6364, 0.4724, 0.5909, 0.3937, 0.6364, 0.3149, 0.6818, 0.3937, 0.6364, 0.3149, 0.7273, 0.3149, 0.6818, 0.3937, 0.7727, 0.3937, 0.8636, 0.3937, 0.8182, 0.4724, 0.7727, 0.3937, 0.8182, 0.3149, 0.8636, 0.3937, 0.8182, 0.3149, 0.9091, 0.3149, 0.8636, 0.3937, 0.04546, 0.3937, 0.1364, 0.3937, 0.09091, 0.4724, 0.04546, 0.3937, 0.09091, 0.3149, 0.1364, 0.3937, 0.09091, 0.3149, 0.1818, 0.3149, 0.1364, 0.3937, 0.2273, 0.3937, 0.3182, 0.3937, 0.2727, 0.4724, 0.2273, 0.3937, 0.2727, 0.3149, 0.3182, 0.3937, 0.2727, 0.3149, 0.3636, 0.3149, 0.3182, 0.3937, 0.4091, 0.2362, 0.4545, 0.3149, 0.3636, 0.3149, 0.4091, 0.2362, 0.5, 0.2362, 0.4545, 0.3149, 0.5, 0.2362, 0.5455, 0.3149, 0.4545, 0.3149, 0.5909, 0.2362, 0.6364, 0.3149, 0.5455, 0.3149, 0.5909, 0.2362, 0.6818, 0.2362, 0.6364, 0.3149, 0.6818, 0.2362, 0.7273, 0.3149, 0.6364, 0.3149, 0.7727, 0.2362, 0.8182, 0.3149, 0.7273, 0.3149, 0.7727, 0.2362, 0.8636, 0.2362, 0.8182, 0.3149, 0.8636, 0.2362, 0.9091, 0.3149, 0.8182, 0.3149, 0.04546, 0.2362, 0.09091, 0.3149, 0.0, 0.3149, 0.04546, 0.2362, 0.1364, 0.2362, 0.09091, 0.3149, 0.1364, 0.2362, 0.1818, 0.3149, 0.09091, 0.3149, 0.2273, 0.2362, 0.2727, 0.3149, 0.1818, 0.3149, 0.2273, 0.2362, 0.3182, 0.2362, 0.2727, 0.3149, 0.3182, 0.2362, 0.3636, 0.3149, 0.2727, 0.3149, 0.5, 0.2362, 0.5909, 0.2362, 0.5455, 0.3149, 0.5, 0.2362, 0.5455, 0.1575, 0.5909, 0.2362, 0.5455, 0.1575, 0.6364, 0.1575, 0.5909, 0.2362, 0.6818, 0.2362, 0.7727, 0.2362, 0.7273, 0.3149, 0.6818, 0.2362, 0.7273, 0.1575, 0.7727, 0.2362, 0.7273, 0.1575, 0.8182, 0.1575, 0.7727, 0.2362, 0.8636, 0.2362, 0.9545, 0.2362, 0.9091, 0.3149, 0.8636, 0.2362, 0.9091, 0.1575, 0.9545, 0.2362, 0.9091, 0.1575, 1.0, 0.1575, 0.9545, 0.2362, 0.1364, 0.2362, 0.2273, 0.2362, 0.1818, 0.3149, 0.1364, 0.2362, 0.1818, 0.1575, 0.2273, 0.2362, 0.1818, 0.1575, 0.2727, 0.1575, 0.2273, 0.2362, 0.3182, 0.2362, 0.4091, 0.2362, 0.3636, 0.3149, 0.3182, 0.2362, 0.3636, 0.1575, 0.4091, 0.2362, 0.3636, 0.1575, 0.4545, 0.1575, 0.4091, 0.2362, 0.5, 0.07873, 0.5455, 0.1575, 0.4545, 0.1575, 0.5, 0.07873, 0.5909, 0.07873, 0.5455, 0.1575, 0.5909, 0.07873, 0.6364, 0.1575, 0.5455, 0.1575, 0.6818, 0.07873, 0.7273, 0.1575, 0.6364, 0.1575, 0.6818, 0.07873, 0.7727, 0.07873, 0.7273, 0.1575, 0.7727, 0.07873, 0.8182, 0.1575, 0.7273, 0.1575, 0.8636, 0.07873, 0.9091, 0.1575, 0.8182, 0.1575, 0.8636, 0.07873, 0.9545, 0.07873, 0.9091, 0.1575, 0.9545, 0.07873, 1.0, 0.1575, 0.9091, 0.1575, 0.3636, 0.1575, 0.4091, 0.07873, 0.4545, 0.1575, 0.3636, 0.1575, 0.3182, 0.07873, 0.4091, 0.07873, 0.3182, 0.07873, 0.3636, 0.0, 0.4091, 0.07873, 0.1364, 0.07873, 0.1818, 0.1575, 0.09091, 0.1575, 0.1364, 0.07873, 0.2273, 0.07873, 0.1818, 0.1575, 0.2273, 0.07873, 0.2727, 0.1575, 0.1818, 0.1575])
me_plane_002.use_remesh_fix_poles = True
me_plane_002.use_remesh_preserve_attributes = False
me_plane_002.update()
me_cube_004 = bpy.data.meshes.new('Cube.004')
me_cube_004.from_pydata([(-1.105, 0.8282, -3.952), (0.6723, 0.8282, -3.952), (-1.105, -0.8282, -3.952), (0.6723, -0.8282, -3.952), (0.7864, -0.1346, -3.952), (-1.219, -0.1346, -3.952), (-1.219, 0.1346, -3.952), (0.7864, 0.1346, -3.952), (0.4199, 0.721, -7.878), (0.4933, 0.1447, -7.878), (0.4933, -0.1447, -7.878), (-0.9664, -0.1447, -7.878), (-0.9664, 0.1447, -7.878), (-0.893, 0.721, -7.878), (-0.893, -0.721, -7.878), (0.4199, -0.721, -7.878), (0.6365, -0.137, -5.629), (-1.193, -0.137, -5.629), (0.537, -0.8063, -5.629), (-1.094, -0.8063, -5.629), (0.537, 0.8063, -5.629), (-1.094, 0.8063, -5.629), (0.6365, 0.137, -5.629), (-1.193, 0.137, -5.629), (0.4199, 0.721, -8.102), (0.4933, 0.1447, -8.102), (0.4933, -0.1447, -8.102), (-0.9664, -0.1447, -8.102), (-0.9664, 0.1447, -8.102), (-0.893, 0.721, -8.102), (-0.893, -0.721, -8.102), (0.4199, -0.721, -8.102), (2.138, 0.721, -7.878), (2.211, 0.1447, -7.878), (2.211, -0.1447, -7.878), (2.138, -0.721, -7.878), (2.138, 0.721, -8.102), (2.211, 0.1447, -8.102), (2.211, -0.1447, -8.102), (2.138, -0.721, -8.102)], [], [(20, 22, 9, 8), (21, 20, 8, 13), (14, 11, 27, 30), (9, 12, 28, 25), (22, 23, 12, 9), (17, 16, 10, 11), (16, 18, 15, 10), (19, 17, 11, 14), (18, 19, 14, 15), (23, 21, 13, 12), (1, 0, 6, 7), (4, 5, 2, 3), (3, 2, 19, 18), (2, 5, 17, 19), (4, 3, 18, 16), (5, 4, 16, 17), (6, 0, 21, 23), (7, 6, 23, 22), (0, 1, 20, 21), (1, 7, 22, 20), (27, 26, 31, 30), (24, 25, 28, 29), (12, 13, 29, 28), (9, 25, 37, 33), (25, 24, 36, 37), (13, 8, 24, 29), (15, 14, 30, 31), (11, 10, 26, 27), (32, 33, 37, 36), (34, 35, 39, 38), (31, 26, 38, 39), (15, 31, 39, 35), (8, 9, 33, 32), (10, 15, 35, 34), (26, 10, 34, 38), (24, 8, 32, 36)])
_uv = me_cube_004.uv_layers.new(name='UVMap')
_uv.uv.foreach_set('vector', [0.375, 0.5, 0.375, 0.6173, 0.375, 0.6173, 0.375, 0.5, 0.375, 0.25, 0.375, 0.5, 0.375, 0.5, 0.375, 0.25, 0.375, 0.0, 0.375, 0.1173, 0.375, 0.1173, 0.375, 0.0, 0.375, 0.6173, 0.125, 0.6173, 0.125, 0.6173, 0.375, 0.6173, 0.375, 0.6173, 0.125, 0.6173, 0.125, 0.6173, 0.375, 0.6173, 0.125, 0.6327, 0.375, 0.6327, 0.375, 0.6327, 0.125, 0.6327, 0.375, 0.6327, 0.375, 0.75, 0.375, 0.75, 0.375, 0.6327, 0.375, 0.0, 0.375, 0.1173, 0.375, 0.1173, 0.375, 0.0, 0.375, 0.75, 0.375, 1.0, 0.375, 1.0, 0.375, 0.75, 0.375, 0.1327, 0.375, 0.25, 0.375, 0.25, 0.375, 0.1327, 0.375, 0.5, 0.375, 0.25, 0.375, 0.1327, 0.375, 0.6173, 0.375, 0.6327, 0.375, 0.1173, 0.375, 1.0, 0.375, 0.75, 0.375, 0.75, 0.375, 1.0, 0.375, 1.0, 0.375, 0.75, 0.375, 0.0, 0.375, 0.1173, 0.375, 0.1173, 0.375, 0.0, 0.375, 0.6327, 0.375, 0.75, 0.375, 0.75, 0.375, 0.6327, 0.125, 0.6327, 0.375, 0.6327, 0.375, 0.6327, 0.125, 0.6327, 0.375, 0.1327, 0.375, 0.25, 0.375, 0.25, 0.375, 0.1327, 0.375, 0.6173, 0.125, 0.6173, 0.125, 0.6173, 0.375, 0.6173, 0.375, 0.25, 0.375, 0.5, 0.375, 0.5, 0.375, 0.25, 0.375, 0.5, 0.375, 0.6173, 0.375, 0.6173, 0.375, 0.5, 0.125, 0.6327, 0.375, 0.6327, 0.375, 0.75, 0.375, 0.0, 0.375, 0.5, 0.375, 0.6173, 0.375, 0.1327, 0.375, 0.25, 0.375, 0.1327, 0.375, 0.25, 0.375, 0.25, 0.375, 0.1327, 0.375, 0.6173, 0.375, 0.6173, 0.375, 0.6173, 0.375, 0.6173, 0.375, 0.6173, 0.375, 0.5, 0.375, 0.5, 0.375, 0.6173, 0.375, 0.25, 0.375, 0.5, 0.375, 0.5, 0.375, 0.25, 0.375, 0.75, 0.375, 1.0, 0.375, 1.0, 0.375, 0.75, 0.125, 0.6327, 0.375, 0.6327, 0.375, 0.6327, 0.125, 0.6327, 0.375, 0.5, 0.375, 0.6173, 0.375, 0.6173, 0.375, 0.5, 0.375, 0.6327, 0.375, 0.75, 0.375, 0.75, 0.375, 0.6327, 0.375, 0.75, 0.375, 0.6327, 0.375, 0.6327, 0.375, 0.75, 0.375, 0.75, 0.375, 0.75, 0.375, 0.75, 0.375, 0.75, 0.375, 0.5, 0.375, 0.6173, 0.375, 0.6173, 0.375, 0.5, 0.375, 0.6327, 0.375, 0.75, 0.375, 0.75, 0.375, 0.6327, 0.375, 0.6327, 0.375, 0.6327, 0.375, 0.6327, 0.375, 0.6327, 0.375, 0.5, 0.375, 0.5, 0.375, 0.5, 0.375, 0.5])
me_cube_004.use_remesh_fix_poles = True
me_cube_004.use_remesh_preserve_attributes = False
me_cube_004.use_mirror_y = True
me_cube_004.update()
me_cube_005 = bpy.data.meshes.new('Cube.005')
me_cube_005.from_pydata([(1.49e-07, -1.907e-06, -2.134), (1.544, -1.122, -0.9543), (-0.5898, -1.815, -0.9543), (-1.909, -1.907e-06, -0.9543), (-0.5898, 1.815, -0.9543), (1.544, 1.122, -0.9543), (0.5898, -1.815, 0.9543), (-1.544, -1.122, 0.9543), (-1.544, 1.122, 0.9543), (0.5898, 1.815, 0.9543), (1.909, -1.907e-06, 0.9543), (1.49e-07, -1.907e-06, 2.134), (-0.3467, -1.067, -1.815), (0.9076, -0.6594, -1.815), (0.5609, -1.726, -1.122), (1.815, -1.907e-06, -1.122), (0.9076, 0.6594, -1.815), (-1.122, -1.907e-06, -1.815), (-1.468, -1.067, -1.122), (-0.3467, 1.067, -1.815), (-1.468, 1.067, -1.122), (0.5609, 1.726, -1.122), (2.029, -0.6594, 3.815e-06), (2.029, 0.6594, 3.815e-06), (1.49e-07, -2.134, 3.815e-06), (1.254, -1.726, 3.815e-06), (-2.029, -0.6594, 3.815e-06), (-1.254, -1.726, 3.815e-06), (-1.254, 1.726, 3.815e-06), (-2.029, 0.6594, 3.815e-06), (1.254, 1.726, 3.815e-06), (1.49e-07, 2.134, 3.815e-06), (1.468, -1.067, 1.122), (-0.5609, -1.726, 1.122), (-1.815, -1.907e-06, 1.122), (-0.5609, 1.726, 1.122), (1.468, 1.067, 1.122), (0.3467, -1.067, 1.815), (1.122, -1.907e-06, 1.815), (-0.9076, -0.6594, 1.815), (-0.9076, 0.6594, 1.815), (0.3467, 1.067, 1.815)], [], [(0, 13, 12), (1, 13, 15), (0, 12, 17), (0, 17, 19), (0, 19, 16), (1, 15, 22), (2, 14, 24), (3, 18, 26), (4, 20, 28), (5, 21, 30), (1, 22, 25), (2, 24, 27), (3, 26, 29), (4, 28, 31), (5, 30, 23), (6, 32, 37), (7, 33, 39), (8, 34, 40), (9, 35, 41), (10, 36, 38), (38, 41, 11), (38, 36, 41), (36, 9, 41), (41, 40, 11), (41, 35, 40), (35, 8, 40), (40, 39, 11), (40, 34, 39), (34, 7, 39), (39, 37, 11), (39, 33, 37), (33, 6, 37), (37, 38, 11), (37, 32, 38), (32, 10, 38), (23, 36, 10), (23, 30, 36), (30, 9, 36), (31, 35, 9), (31, 28, 35), (28, 8, 35), (29, 34, 8), (29, 26, 34), (26, 7, 34), (27, 33, 7), (27, 24, 33), (24, 6, 33), (25, 32, 6), (25, 22, 32), (22, 10, 32), (30, 31, 9), (30, 21, 31), (21, 4, 31), (28, 29, 8), (28, 20, 29), (20, 3, 29), (26, 27, 7), (26, 18, 27), (18, 2, 27), (24, 25, 6), (24, 14, 25), (14, 1, 25), (22, 23, 10), (22, 15, 23), (15, 5, 23), (16, 21, 5), (16, 19, 21), (19, 4, 21), (19, 20, 4), (19, 17, 20), (17, 3, 20), (17, 18, 3), (17, 12, 18), (12, 2, 18), (15, 16, 5), (15, 13, 16), (13, 0, 16), (12, 14, 2), (12, 13, 14), (13, 1, 14)])
_uv = me_cube_005.uv_layers.new(name='UVMap')
_uv.uv.foreach_set('vector', [0.1818, 0.0, 0.2273, 0.07873, 0.1364, 0.07873, 0.2727, 0.1575, 0.3182, 0.07873, 0.3636, 0.1575, 0.9091, 0.0, 0.9545, 0.07873, 0.8636, 0.07873, 0.7273, 0.0, 0.7727, 0.07873, 0.6818, 0.07873, 0.5455, 0.0, 0.5909, 0.07873, 0.5, 0.07873, 0.2727, 0.1575, 0.3636, 0.1575, 0.3182, 0.2362, 0.09091, 0.1575, 0.1818, 0.1575, 0.1364, 0.2362, 0.8182, 0.1575, 0.9091, 0.1575, 0.8636, 0.2362, 0.6364, 0.1575, 0.7273, 0.1575, 0.6818, 0.2362, 0.4545, 0.1575, 0.5455, 0.1575, 0.5, 0.2362, 0.2727, 0.1575, 0.3182, 0.2362, 0.2273, 0.2362, 0.09091, 0.1575, 0.1364, 0.2362, 0.04546, 0.2362, 0.8182, 0.1575, 0.8636, 0.2362, 0.7727, 0.2362, 0.6364, 0.1575, 0.6818, 0.2362, 0.5909, 0.2362, 0.4545, 0.1575, 0.5, 0.2362, 0.4091, 0.2362, 0.1818, 0.3149, 0.2727, 0.3149, 0.2273, 0.3937, 0.0, 0.3149, 0.09091, 0.3149, 0.04546, 0.3937, 0.7273, 0.3149, 0.8182, 0.3149, 0.7727, 0.3937, 0.5455, 0.3149, 0.6364, 0.3149, 0.5909, 0.3937, 0.3636, 0.3149, 0.4545, 0.3149, 0.4091, 0.3937, 0.4091, 0.3937, 0.5, 0.3937, 0.4545, 0.4724, 0.4091, 0.3937, 0.4545, 0.3149, 0.5, 0.3937, 0.4545, 0.3149, 0.5455, 0.3149, 0.5, 0.3937, 0.5909, 0.3937, 0.6818, 0.3937, 0.6364, 0.4724, 0.5909, 0.3937, 0.6364, 0.3149, 0.6818, 0.3937, 0.6364, 0.3149, 0.7273, 0.3149, 0.6818, 0.3937, 0.7727, 0.3937, 0.8636, 0.3937, 0.8182, 0.4724, 0.7727, 0.3937, 0.8182, 0.3149, 0.8636, 0.3937, 0.8182, 0.3149, 0.9091, 0.3149, 0.8636, 0.3937, 0.04546, 0.3937, 0.1364, 0.3937, 0.09091, 0.4724, 0.04546, 0.3937, 0.09091, 0.3149, 0.1364, 0.3937, 0.09091, 0.3149, 0.1818, 0.3149, 0.1364, 0.3937, 0.2273, 0.3937, 0.3182, 0.3937, 0.2727, 0.4724, 0.2273, 0.3937, 0.2727, 0.3149, 0.3182, 0.3937, 0.2727, 0.3149, 0.3636, 0.3149, 0.3182, 0.3937, 0.4091, 0.2362, 0.4545, 0.3149, 0.3636, 0.3149, 0.4091, 0.2362, 0.5, 0.2362, 0.4545, 0.3149, 0.5, 0.2362, 0.5455, 0.3149, 0.4545, 0.3149, 0.5909, 0.2362, 0.6364, 0.3149, 0.5455, 0.3149, 0.5909, 0.2362, 0.6818, 0.2362, 0.6364, 0.3149, 0.6818, 0.2362, 0.7273, 0.3149, 0.6364, 0.3149, 0.7727, 0.2362, 0.8182, 0.3149, 0.7273, 0.3149, 0.7727, 0.2362, 0.8636, 0.2362, 0.8182, 0.3149, 0.8636, 0.2362, 0.9091, 0.3149, 0.8182, 0.3149, 0.04546, 0.2362, 0.09091, 0.3149, 0.0, 0.3149, 0.04546, 0.2362, 0.1364, 0.2362, 0.09091, 0.3149, 0.1364, 0.2362, 0.1818, 0.3149, 0.09091, 0.3149, 0.2273, 0.2362, 0.2727, 0.3149, 0.1818, 0.3149, 0.2273, 0.2362, 0.3182, 0.2362, 0.2727, 0.3149, 0.3182, 0.2362, 0.3636, 0.3149, 0.2727, 0.3149, 0.5, 0.2362, 0.5909, 0.2362, 0.5455, 0.3149, 0.5, 0.2362, 0.5455, 0.1575, 0.5909, 0.2362, 0.5455, 0.1575, 0.6364, 0.1575, 0.5909, 0.2362, 0.6818, 0.2362, 0.7727, 0.2362, 0.7273, 0.3149, 0.6818, 0.2362, 0.7273, 0.1575, 0.7727, 0.2362, 0.7273, 0.1575, 0.8182, 0.1575, 0.7727, 0.2362, 0.8636, 0.2362, 0.9545, 0.2362, 0.9091, 0.3149, 0.8636, 0.2362, 0.9091, 0.1575, 0.9545, 0.2362, 0.9091, 0.1575, 1.0, 0.1575, 0.9545, 0.2362, 0.1364, 0.2362, 0.2273, 0.2362, 0.1818, 0.3149, 0.1364, 0.2362, 0.1818, 0.1575, 0.2273, 0.2362, 0.1818, 0.1575, 0.2727, 0.1575, 0.2273, 0.2362, 0.3182, 0.2362, 0.4091, 0.2362, 0.3636, 0.3149, 0.3182, 0.2362, 0.3636, 0.1575, 0.4091, 0.2362, 0.3636, 0.1575, 0.4545, 0.1575, 0.4091, 0.2362, 0.5, 0.07873, 0.5455, 0.1575, 0.4545, 0.1575, 0.5, 0.07873, 0.5909, 0.07873, 0.5455, 0.1575, 0.5909, 0.07873, 0.6364, 0.1575, 0.5455, 0.1575, 0.6818, 0.07873, 0.7273, 0.1575, 0.6364, 0.1575, 0.6818, 0.07873, 0.7727, 0.07873, 0.7273, 0.1575, 0.7727, 0.07873, 0.8182, 0.1575, 0.7273, 0.1575, 0.8636, 0.07873, 0.9091, 0.1575, 0.8182, 0.1575, 0.8636, 0.07873, 0.9545, 0.07873, 0.9091, 0.1575, 0.9545, 0.07873, 1.0, 0.1575, 0.9091, 0.1575, 0.3636, 0.1575, 0.4091, 0.07873, 0.4545, 0.1575, 0.3636, 0.1575, 0.3182, 0.07873, 0.4091, 0.07873, 0.3182, 0.07873, 0.3636, 0.0, 0.4091, 0.07873, 0.1364, 0.07873, 0.1818, 0.1575, 0.09091, 0.1575, 0.1364, 0.07873, 0.2273, 0.07873, 0.1818, 0.1575, 0.2273, 0.07873, 0.2727, 0.1575, 0.1818, 0.1575])
me_cube_005.use_remesh_fix_poles = True
me_cube_005.use_remesh_preserve_attributes = False
me_cube_005.update()
me_cube_006 = bpy.data.meshes.new('Cube.006')
me_cube_006.from_pydata([(-0.6391, 0.07812, -0.08225), (-0.4224, 0.07812, 1.0), (-0.6391, 0.6033, -0.08225), (-0.4224, 0.6033, 1.0), (0.704, 0.07812, -0.08225), (0.4873, 0.07812, 1.0), (0.704, 0.6033, -0.08225), (0.4873, 0.6033, 1.0)], [], [(0, 1, 3, 2), (2, 3, 7, 6), (6, 7, 5, 4), (4, 5, 1, 0), (2, 6, 4, 0), (7, 3, 1, 5)])
_uv = me_cube_006.uv_layers.new(name='UVMap')
_uv.uv.foreach_set('vector', [0.375, 0.0, 0.625, 0.0, 0.625, 0.25, 0.375, 0.25, 0.375, 0.25, 0.625, 0.25, 0.625, 0.5, 0.375, 0.5, 0.375, 0.5, 0.625, 0.5, 0.625, 0.75, 0.375, 0.75, 0.375, 0.75, 0.625, 0.75, 0.625, 1.0, 0.375, 1.0, 0.125, 0.5, 0.375, 0.5, 0.375, 0.75, 0.125, 0.75, 0.625, 0.5, 0.875, 0.5, 0.875, 0.75, 0.625, 0.75])
me_cube_006.use_remesh_fix_poles = True
me_cube_006.use_remesh_preserve_attributes = False
me_cube_006.update()

# ---- objects
ob_torso_hips = bpy.data.objects.new('Torso/hips', me_cube_001)
ob_shoulders = bpy.data.objects.new('Shoulders', me_plane)
ob_biceps = bpy.data.objects.new('Biceps', me_cube)
ob_elbow = bpy.data.objects.new('Elbow', me_cube_002)
ob_forearms = bpy.data.objects.new('Forearms', me_cube_003)
ob_neck = bpy.data.objects.new('Neck', me_cube_007)
ob_knees = bpy.data.objects.new('Knees', me_plane_002)
ob_calves = bpy.data.objects.new('Calves', me_cube_004)
ob_mirror_origin = bpy.data.objects.new('Mirror Origin', None)
ob_wrists = bpy.data.objects.new('Wrists', me_cube_005)
ob_cube = bpy.data.objects.new('Cube', me_cube_006)
ob_ref = bpy.data.objects.new('Ref', None)

# ---- transforms, parenting, visibility, modifiers, constraints
ob_torso_hips.location = (0.0, 0.0, 0.1322)
ob_torso_hips.scale = (0.08728, 0.195, 0.1289)
ob_torso_hips.use_mesh_mirror_y = True
ob_shoulders.location = (0.007705, 0.2212, 0.696)
ob_shoulders.rotation_euler = (-0.2982, -0.0, 0.0)
ob_shoulders.scale = (0.05297, 0.05297, 0.05297)
_m = ob_shoulders.modifiers.new('Mirror', 'MIRROR')
_m.use_axis = (False, True, False)
_m.mirror_object = ob_mirror_origin
ob_biceps.parent = ob_shoulders
ob_biceps.matrix_parent_inverse = Matrix(((18.88, -0.0, 0.0, -0.1455), (-0.0, 18.88, -0.0, -4.176), (0.0, -0.0, 18.88, -13.14), (-0.0, 0.0, -0.0, 1.0)))
ob_biceps.location = (0.007705, 0.2917, 0.5541)
ob_biceps.scale = (0.01871, 0.01871, 0.01871)
_m = ob_biceps.modifiers.new('Mirror', 'MIRROR')
_m.use_axis = (False, True, False)
_m.mirror_object = ob_mirror_origin
ob_elbow.parent = ob_biceps
ob_elbow.matrix_parent_inverse = Matrix(((53.44, -0.0, 0.0, -0.4117), (-0.0, 53.44, -0.0, -15.59), (0.0, -0.0, 53.44, -29.61), (-0.0, 0.0, -0.0, 1.0)))
ob_elbow.location = (0.007705, 0.3886, 0.3101)
ob_elbow.scale = (0.01871, 0.01871, 0.01871)
_m = ob_elbow.modifiers.new('Mirror', 'MIRROR')
_m.use_axis = (False, True, False)
_m.mirror_object = ob_mirror_origin
ob_forearms.parent = ob_elbow
ob_forearms.matrix_parent_inverse = Matrix(((53.44, -0.0, 0.0, -0.4117), (-0.0, 53.44, -0.0, -18.88), (0.0, -0.0, 53.44, -21.56), (-0.0, 0.0, -0.0, 1.0)))
ob_forearms.location = (0.007705, 0.4245, 0.2245)
ob_forearms.scale = (0.01871, 0.01871, 0.01871)
_m = ob_forearms.modifiers.new('Mirror', 'MIRROR')
_m.use_axis = (False, True, False)
_m.mirror_object = ob_mirror_origin
ob_neck.location = (0.0, 0.0, 0.7713)
ob_neck.scale = (0.06292, 0.06292, 0.06292)
ob_neck.use_mesh_mirror_y = True
ob_knees.parent = ob_torso_hips
ob_knees.matrix_parent_inverse = Matrix(((11.46, -0.0, 0.0, -0.0), (-0.0, 5.127, -0.0, 0.0), (0.0, -0.0, 7.755, -1.025), (-0.0, 0.0, -0.0, 1.0)))
ob_knees.location = (0.0, 0.0, -0.02529)
ob_knees.scale = (0.05297, 0.05297, 0.05297)
_m = ob_knees.modifiers.new('Mirror', 'MIRROR')
_m.use_axis = (False, True, False)
ob_calves.parent = ob_knees
ob_calves.matrix_parent_inverse = Matrix(((18.88, -0.0, 0.0, -0.0), (-0.0, 18.88, -0.0, 0.0), (0.0, -0.0, 18.88, 0.4774), (-0.0, 0.0, -0.0, 1.0)))
ob_calves.location = (0.0, 0.0, 0.1326)
ob_calves.scale = (0.09437, 0.2109, 0.1394)
ob_calves.use_mesh_mirror_y = True
ob_mirror_origin.location = (0.0, 0.0, 0.0)
ob_wrists.parent = ob_forearms
ob_wrists.matrix_parent_inverse = Matrix(((53.44, -0.0, 0.0, -0.4117), (-0.0, 18.88, 49.99, -51.71), (0.0, -49.99, 18.88, 28.1), (0.0, 0.0, -0.0, 1.0)))
ob_wrists.location = (0.007705, 0.9642, 0.7219)
ob_wrists.scale = (0.01317, 0.01317, 0.01317)
_m = ob_wrists.modifiers.new('Mirror', 'MIRROR')
_m.use_axis = (False, True, False)
_m.mirror_object = ob_mirror_origin
ob_cube.location = (0.006093, 0.2694, -0.1341)
ob_cube.scale = (0.06993, 0.06993, 0.06993)
_m = ob_cube.modifiers.new('Mirror', 'MIRROR')
_m.use_axis = (False, True, False)
_m.mirror_object = ob_mirror_origin
ob_ref.location = (0.0, 0.0, 0.0)
ob_ref.rotation_euler = (1.571, -0.0, 1.571)
ob_ref.empty_display_type = 'IMAGE'
ob_ref.empty_display_size = 5.0

# ---- collection membership
col_collection.objects.link(ob_torso_hips)
col_collection.objects.link(ob_shoulders)
col_collection.objects.link(ob_biceps)
col_collection.objects.link(ob_elbow)
col_collection.objects.link(ob_forearms)
col_collection.objects.link(ob_neck)
col_collection.objects.link(ob_knees)
col_collection.objects.link(ob_calves)
col_collection.objects.link(ob_mirror_origin)
col_collection.objects.link(ob_wrists)
col_collection.objects.link(ob_cube)
col_collection_2.objects.link(ob_ref)

# ---- scene / render settings (as saved in the file)
scene.frame_start = 1; scene.frame_end = 250; scene.frame_set(1)
scene.render.engine = 'BLENDER_EEVEE_NEXT'
scene.cycles.use_denoising = False
scene.cycles.samples = 128
scene.cycles.sampling_pattern = 'TABULATED_SOBOL'
scene.cycles.use_adaptive_sampling = False
scene.cycles.use_light_tree = False
scene.view_settings.view_transform = 'Filmic'
bpy.context.view_layer.update()

# ---- added for rendering (the .blend has no active camera and no usable light): camera, sun
cam_auto = bpy.data.cameras.new('AutoCamera')
cam_auto.lens = 50.0
cam_auto.sensor_width = 36.0
cam_auto.clip_end = 1000.0
ob_auto_camera = bpy.data.objects.new('AutoCamera', cam_auto)
scene.collection.objects.link(ob_auto_camera)
ob_auto_camera.location = (2.17867, -2.55531, 1.77922)
ob_auto_camera.rotation_euler = (1.09748, -7.21219e-08, 0.694738)
scene.camera = ob_auto_camera
light_auto_sun = bpy.data.lights.new('AutoSun', 'SUN')
light_auto_sun.energy = 3.0
light_auto_sun.angle = 0.0523599
ob_auto_sun = bpy.data.objects.new('AutoSun', light_auto_sun)
scene.collection.objects.link(ob_auto_sun)
ob_auto_sun.rotation_euler = (0.872665, 0.174533, 0.523599)
bpy.context.view_layer.update()
